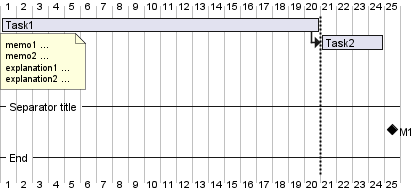

The diagram above was rendered by PlantUML. Its source (embedded in the PNG):
@startgantt

[Task1] lasts 20 days
note bottom
    memo1 ...
    memo2 ...
    explanation1 ...
    explanation2 ...
end note
then [Task2] lasts 4 days
-- Separator title --
[M1] happens on 5 days after [Task1]'s end
-- End --
Separator just at [Task1]'s end
@endgantt